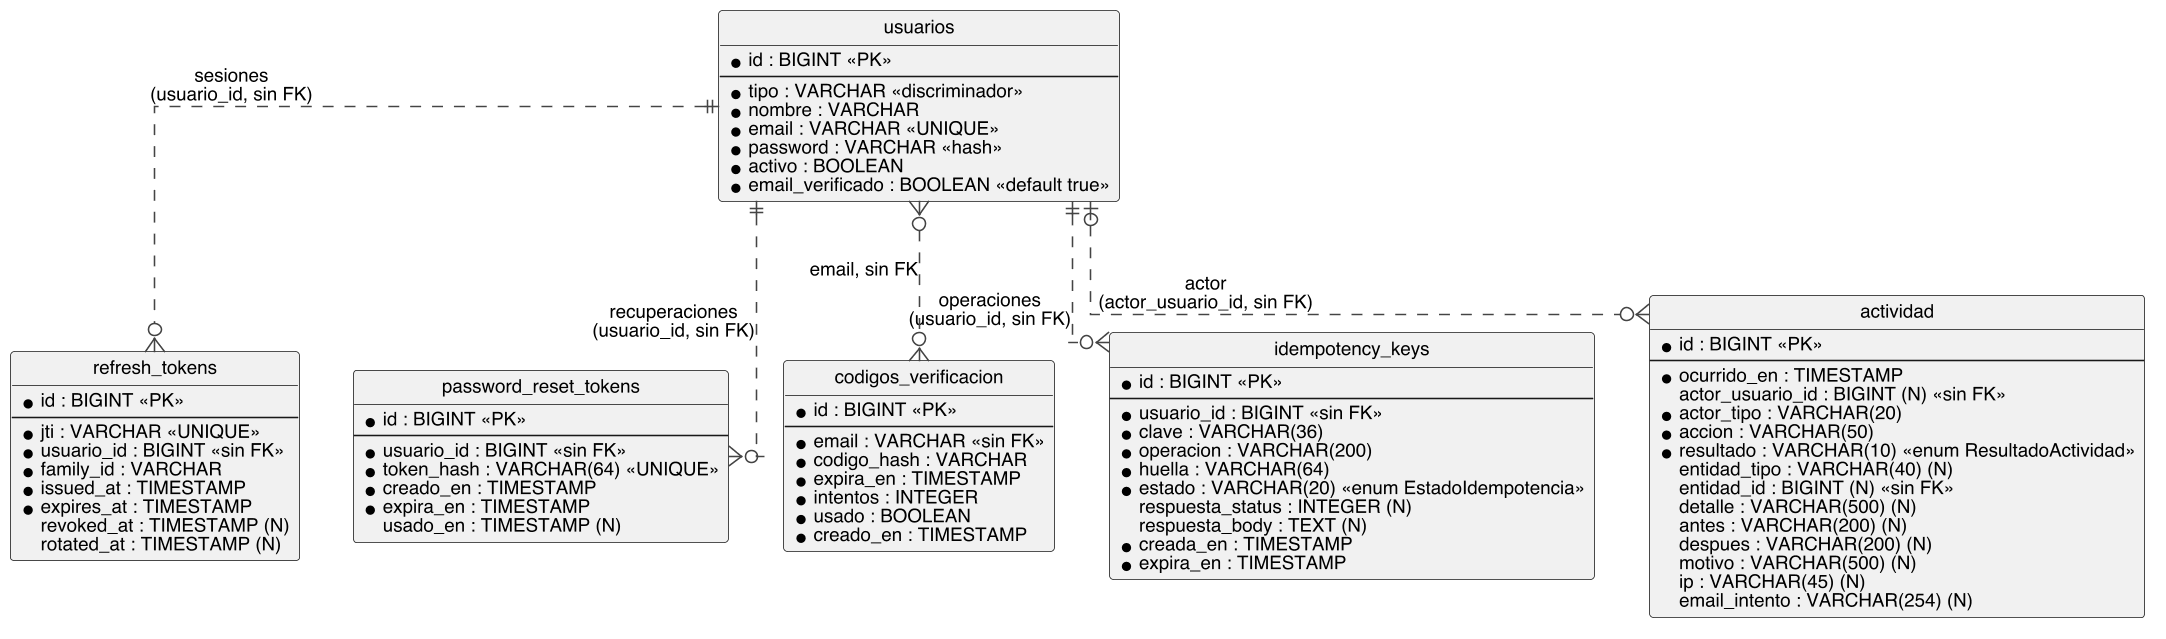

The diagram above was rendered by PlantUML. Its source (embedded in the PNG):
@startuml
hide circle
skinparam linetype ortho
skinparam shadowing false
skinparam dpi 150
skinparam defaultFontName Helvetica
skinparam defaultFontSize 12
skinparam entity {
  BackgroundColor #FFFFFF
  BorderColor #444444
  FontColor #111111
}
skinparam ArrowColor #444444

entity "usuarios" as usuarios {
  * id : BIGINT <<PK>>
  --
  * tipo : VARCHAR <<discriminador>>
  * nombre : VARCHAR
  * email : VARCHAR <<UNIQUE>>
  * password : VARCHAR <<hash>>
  * activo : BOOLEAN
  * email_verificado : BOOLEAN <<default true>>
}

entity "refresh_tokens" as refresh {
  * id : BIGINT <<PK>>
  --
  * jti : VARCHAR <<UNIQUE>>
  * usuario_id : BIGINT <<sin FK>>
  * family_id : VARCHAR
  * issued_at : TIMESTAMP
  * expires_at : TIMESTAMP
  revoked_at : TIMESTAMP (N)
  rotated_at : TIMESTAMP (N)
}

entity "password_reset_tokens" as reset {
  * id : BIGINT <<PK>>
  --
  * usuario_id : BIGINT <<sin FK>>
  * token_hash : VARCHAR(64) <<UNIQUE>>
  * creado_en : TIMESTAMP
  * expira_en : TIMESTAMP
  usado_en : TIMESTAMP (N)
}

entity "codigos_verificacion" as otp {
  * id : BIGINT <<PK>>
  --
  * email : VARCHAR <<sin FK>>
  * codigo_hash : VARCHAR
  * expira_en : TIMESTAMP
  * intentos : INTEGER
  * usado : BOOLEAN
  * creado_en : TIMESTAMP
}

entity "idempotency_keys" as idem {
  * id : BIGINT <<PK>>
  --
  * usuario_id : BIGINT <<sin FK>>
  * clave : VARCHAR(36)
  * operacion : VARCHAR(200)
  * huella : VARCHAR(64)
  * estado : VARCHAR(20) <<enum EstadoIdempotencia>>
  respuesta_status : INTEGER (N)
  respuesta_body : TEXT (N)
  * creada_en : TIMESTAMP
  * expira_en : TIMESTAMP
}

entity "actividad" as actividad {
  * id : BIGINT <<PK>>
  --
  * ocurrido_en : TIMESTAMP
  actor_usuario_id : BIGINT (N) <<sin FK>>
  * actor_tipo : VARCHAR(20)
  * accion : VARCHAR(50)
  * resultado : VARCHAR(10) <<enum ResultadoActividad>>
  entidad_tipo : VARCHAR(40) (N)
  entidad_id : BIGINT (N) <<sin FK>>
  detalle : VARCHAR(500) (N)
  antes : VARCHAR(200) (N)
  despues : VARCHAR(200) (N)
  motivo : VARCHAR(500) (N)
  ip : VARCHAR(45) (N)
  email_intento : VARCHAR(254) (N)
}

usuarios ||..o{ refresh : "sesiones\n(usuario_id, sin FK)"
usuarios ||..o{ reset : "recuperaciones\n(usuario_id, sin FK)"
usuarios ||..o{ idem : "operaciones\n(usuario_id, sin FK)"
usuarios |o..o{ actividad : "actor\n(actor_usuario_id, sin FK)"
usuarios }o..o{ otp : "email, sin FK"

@enduml